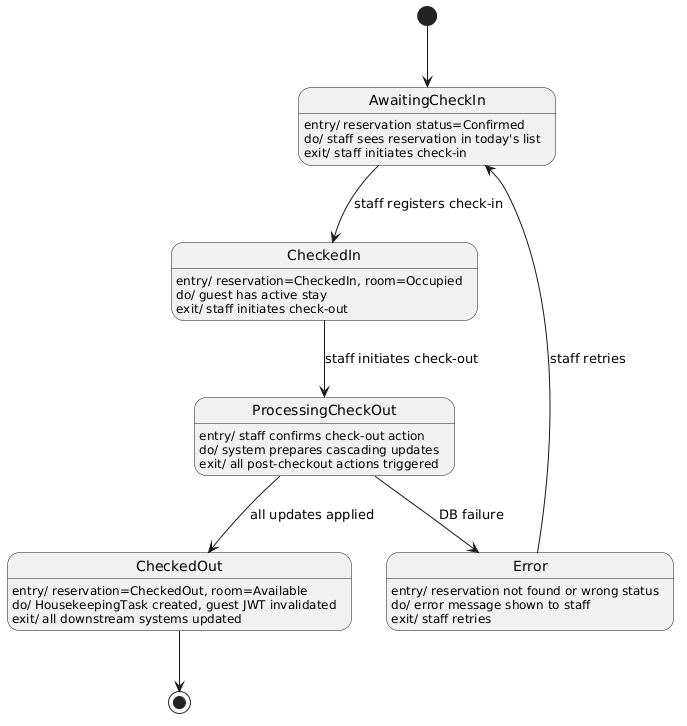

The diagram above was rendered by PlantUML. Its source (embedded in the PNG):
@startuml
[*] --> AwaitingCheckIn

AwaitingCheckIn : entry/ reservation status=Confirmed
AwaitingCheckIn : do/ staff sees reservation in today's list
AwaitingCheckIn : exit/ staff initiates check-in

CheckedIn : entry/ reservation=CheckedIn, room=Occupied
CheckedIn : do/ guest has active stay
CheckedIn : exit/ staff initiates check-out

ProcessingCheckOut : entry/ staff confirms check-out action
ProcessingCheckOut : do/ system prepares cascading updates
ProcessingCheckOut : exit/ all post-checkout actions triggered

CheckedOut : entry/ reservation=CheckedOut, room=Available
CheckedOut : do/ HousekeepingTask created, guest JWT invalidated
CheckedOut : exit/ all downstream systems updated

Error : entry/ reservation not found or wrong status
Error : do/ error message shown to staff
Error : exit/ staff retries

AwaitingCheckIn --> CheckedIn : staff registers check-in
CheckedIn --> ProcessingCheckOut : staff initiates check-out
ProcessingCheckOut --> CheckedOut : all updates applied
ProcessingCheckOut --> Error : DB failure
Error --> AwaitingCheckIn : staff retries
CheckedOut --> [*]
@enduml